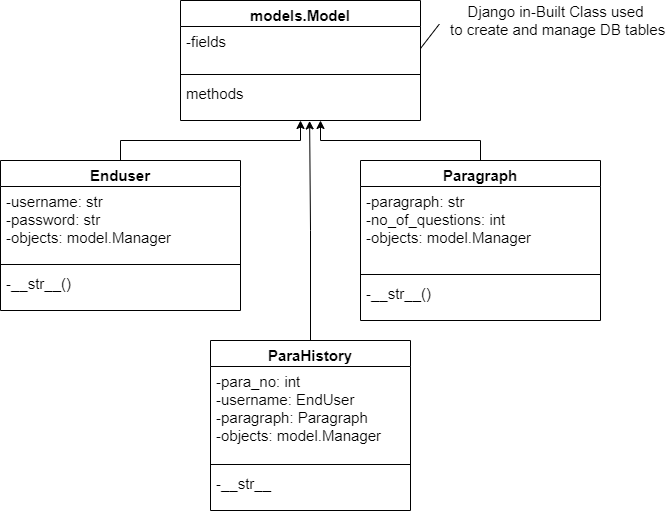

The diagram above was exported from draw.io. Its source (the exported page's mxGraphModel, read from the mxfile embedded in the PNG):
<mxGraphModel dx="1707" dy="987" grid="0" gridSize="10" guides="0" tooltips="1" connect="1" arrows="0" fold="1" page="1" pageScale="1" pageWidth="827" pageHeight="1169" math="0" shadow="0">
  <root>
    <mxCell id="Zo264OoowtmPlFWdWF7H-0" />
    <mxCell id="Zo264OoowtmPlFWdWF7H-1" parent="Zo264OoowtmPlFWdWF7H-0" />
    <mxCell id="Zo264OoowtmPlFWdWF7H-6" style="edgeStyle=orthogonalEdgeStyle;rounded=0;orthogonalLoop=1;jettySize=auto;html=1;exitX=0.5;exitY=0;exitDx=0;exitDy=0;entryX=0.5;entryY=1;entryDx=0;entryDy=0;fontSize=15;" edge="1" parent="Zo264OoowtmPlFWdWF7H-1" source="Zo264OoowtmPlFWdWF7H-7" target="Zo264OoowtmPlFWdWF7H-16">
      <mxGeometry relative="1" as="geometry" />
    </mxCell>
    <mxCell id="Zo264OoowtmPlFWdWF7H-7" value="Enduser" style="swimlane;fontStyle=1;align=center;verticalAlign=top;childLayout=stackLayout;horizontal=1;startSize=26;horizontalStack=0;resizeParent=1;resizeParentMax=0;resizeLast=0;collapsible=1;marginBottom=0;fontSize=15;" vertex="1" parent="Zo264OoowtmPlFWdWF7H-1">
      <mxGeometry x="100" y="620" width="240" height="150" as="geometry" />
    </mxCell>
    <mxCell id="Zo264OoowtmPlFWdWF7H-8" value="-username: str&#10;-password: str&#10;-objects: model.Manager" style="text;strokeColor=none;fillColor=none;align=left;verticalAlign=top;spacingLeft=4;spacingRight=4;overflow=hidden;rotatable=0;points=[[0,0.5],[1,0.5]];portConstraint=eastwest;fontSize=15;" vertex="1" parent="Zo264OoowtmPlFWdWF7H-7">
      <mxGeometry y="26" width="240" height="74" as="geometry" />
    </mxCell>
    <mxCell id="Zo264OoowtmPlFWdWF7H-9" value="" style="line;strokeWidth=1;fillColor=none;align=left;verticalAlign=middle;spacingTop=-1;spacingLeft=3;spacingRight=3;rotatable=0;labelPosition=right;points=[];portConstraint=eastwest;fontSize=15;" vertex="1" parent="Zo264OoowtmPlFWdWF7H-7">
      <mxGeometry y="100" width="240" height="8" as="geometry" />
    </mxCell>
    <mxCell id="Zo264OoowtmPlFWdWF7H-10" value="-__str__()" style="text;strokeColor=none;fillColor=none;align=left;verticalAlign=top;spacingLeft=4;spacingRight=4;overflow=hidden;rotatable=0;points=[[0,0.5],[1,0.5]];portConstraint=eastwest;fontSize=15;" vertex="1" parent="Zo264OoowtmPlFWdWF7H-7">
      <mxGeometry y="108" width="240" height="42" as="geometry" />
    </mxCell>
    <mxCell id="Zo264OoowtmPlFWdWF7H-11" style="edgeStyle=orthogonalEdgeStyle;rounded=0;orthogonalLoop=1;jettySize=auto;html=1;exitX=0.5;exitY=0;exitDx=0;exitDy=0;fontSize=15;" edge="1" parent="Zo264OoowtmPlFWdWF7H-1" source="Zo264OoowtmPlFWdWF7H-12">
      <mxGeometry relative="1" as="geometry">
        <mxPoint x="420" y="580" as="targetPoint" />
      </mxGeometry>
    </mxCell>
    <mxCell id="Zo264OoowtmPlFWdWF7H-12" value="Paragraph" style="swimlane;fontStyle=1;align=center;verticalAlign=top;childLayout=stackLayout;horizontal=1;startSize=26;horizontalStack=0;resizeParent=1;resizeParentMax=0;resizeLast=0;collapsible=1;marginBottom=0;fontSize=15;" vertex="1" parent="Zo264OoowtmPlFWdWF7H-1">
      <mxGeometry x="460" y="620" width="240" height="160" as="geometry" />
    </mxCell>
    <mxCell id="Zo264OoowtmPlFWdWF7H-13" value="-paragraph: str&#10;-no_of_questions: int&#10;-objects: model.Manager" style="text;strokeColor=none;fillColor=none;align=left;verticalAlign=top;spacingLeft=4;spacingRight=4;overflow=hidden;rotatable=0;points=[[0,0.5],[1,0.5]];portConstraint=eastwest;fontSize=15;" vertex="1" parent="Zo264OoowtmPlFWdWF7H-12">
      <mxGeometry y="26" width="240" height="84" as="geometry" />
    </mxCell>
    <mxCell id="Zo264OoowtmPlFWdWF7H-14" value="" style="line;strokeWidth=1;fillColor=none;align=left;verticalAlign=middle;spacingTop=-1;spacingLeft=3;spacingRight=3;rotatable=0;labelPosition=right;points=[];portConstraint=eastwest;fontSize=15;" vertex="1" parent="Zo264OoowtmPlFWdWF7H-12">
      <mxGeometry y="110" width="240" height="8" as="geometry" />
    </mxCell>
    <mxCell id="Zo264OoowtmPlFWdWF7H-15" value="-__str__()" style="text;strokeColor=none;fillColor=none;align=left;verticalAlign=top;spacingLeft=4;spacingRight=4;overflow=hidden;rotatable=0;points=[[0,0.5],[1,0.5]];portConstraint=eastwest;fontSize=15;" vertex="1" parent="Zo264OoowtmPlFWdWF7H-12">
      <mxGeometry y="118" width="240" height="42" as="geometry" />
    </mxCell>
    <mxCell id="Zo264OoowtmPlFWdWF7H-16" value="models.Model" style="swimlane;fontStyle=1;align=center;verticalAlign=top;childLayout=stackLayout;horizontal=1;startSize=26;horizontalStack=0;resizeParent=1;resizeParentMax=0;resizeLast=0;collapsible=1;marginBottom=0;fontSize=15;" vertex="1" parent="Zo264OoowtmPlFWdWF7H-1">
      <mxGeometry x="280" y="460" width="240" height="120" as="geometry" />
    </mxCell>
    <mxCell id="Zo264OoowtmPlFWdWF7H-17" value="-fields" style="text;strokeColor=none;fillColor=none;align=left;verticalAlign=top;spacingLeft=4;spacingRight=4;overflow=hidden;rotatable=0;points=[[0,0.5],[1,0.5]];portConstraint=eastwest;fontSize=15;" vertex="1" parent="Zo264OoowtmPlFWdWF7H-16">
      <mxGeometry y="26" width="240" height="44" as="geometry" />
    </mxCell>
    <mxCell id="Zo264OoowtmPlFWdWF7H-18" value="" style="line;strokeWidth=1;fillColor=none;align=left;verticalAlign=middle;spacingTop=-1;spacingLeft=3;spacingRight=3;rotatable=0;labelPosition=right;points=[];portConstraint=eastwest;fontSize=15;" vertex="1" parent="Zo264OoowtmPlFWdWF7H-16">
      <mxGeometry y="70" width="240" height="8" as="geometry" />
    </mxCell>
    <mxCell id="Zo264OoowtmPlFWdWF7H-19" value="methods" style="text;strokeColor=none;fillColor=none;align=left;verticalAlign=top;spacingLeft=4;spacingRight=4;overflow=hidden;rotatable=0;points=[[0,0.5],[1,0.5]];portConstraint=eastwest;fontSize=15;" vertex="1" parent="Zo264OoowtmPlFWdWF7H-16">
      <mxGeometry y="78" width="240" height="42" as="geometry" />
    </mxCell>
    <mxCell id="Zo264OoowtmPlFWdWF7H-28" style="edgeStyle=orthogonalEdgeStyle;rounded=0;orthogonalLoop=1;jettySize=auto;html=1;exitX=0.5;exitY=0;exitDx=0;exitDy=0;entryX=0.538;entryY=1.01;entryDx=0;entryDy=0;entryPerimeter=0;fontSize=15;" edge="1" parent="Zo264OoowtmPlFWdWF7H-1" source="Zo264OoowtmPlFWdWF7H-29" target="Zo264OoowtmPlFWdWF7H-19">
      <mxGeometry relative="1" as="geometry" />
    </mxCell>
    <mxCell id="Zo264OoowtmPlFWdWF7H-29" value="ParaHistory" style="swimlane;fontStyle=1;align=center;verticalAlign=top;childLayout=stackLayout;horizontal=1;startSize=26;horizontalStack=0;resizeParent=1;resizeParentMax=0;resizeLast=0;collapsible=1;marginBottom=0;fontSize=15;" vertex="1" parent="Zo264OoowtmPlFWdWF7H-1">
      <mxGeometry x="310" y="800" width="200" height="170" as="geometry" />
    </mxCell>
    <mxCell id="Zo264OoowtmPlFWdWF7H-30" value="-para_no: int&#10;-username: EndUser&#10;-paragraph: Paragraph&#10;-objects: model.Manager" style="text;strokeColor=none;fillColor=none;align=left;verticalAlign=top;spacingLeft=4;spacingRight=4;overflow=hidden;rotatable=0;points=[[0,0.5],[1,0.5]];portConstraint=eastwest;fontSize=15;" vertex="1" parent="Zo264OoowtmPlFWdWF7H-29">
      <mxGeometry y="26" width="200" height="94" as="geometry" />
    </mxCell>
    <mxCell id="Zo264OoowtmPlFWdWF7H-31" value="" style="line;strokeWidth=1;fillColor=none;align=left;verticalAlign=middle;spacingTop=-1;spacingLeft=3;spacingRight=3;rotatable=0;labelPosition=right;points=[];portConstraint=eastwest;fontSize=15;" vertex="1" parent="Zo264OoowtmPlFWdWF7H-29">
      <mxGeometry y="120" width="200" height="8" as="geometry" />
    </mxCell>
    <mxCell id="Zo264OoowtmPlFWdWF7H-32" value="-__str__" style="text;strokeColor=none;fillColor=none;align=left;verticalAlign=top;spacingLeft=4;spacingRight=4;overflow=hidden;rotatable=0;points=[[0,0.5],[1,0.5]];portConstraint=eastwest;fontSize=15;" vertex="1" parent="Zo264OoowtmPlFWdWF7H-29">
      <mxGeometry y="128" width="200" height="42" as="geometry" />
    </mxCell>
    <mxCell id="Zo264OoowtmPlFWdWF7H-33" value="Django in-Built Class used&lt;br&gt;&amp;nbsp;to create and manage DB tables" style="text;html=1;align=center;verticalAlign=middle;resizable=0;points=[];autosize=1;strokeColor=default;fillColor=none;fontSize=15;" vertex="1" parent="Zo264OoowtmPlFWdWF7H-1">
      <mxGeometry x="540" y="460" width="230" height="40" as="geometry" />
    </mxCell>
    <mxCell id="Zo264OoowtmPlFWdWF7H-34" style="edgeStyle=none;rounded=0;orthogonalLoop=1;jettySize=auto;html=1;exitX=1;exitY=0.5;exitDx=0;exitDy=0;entryX=-0.005;entryY=0.59;entryDx=0;entryDy=0;entryPerimeter=0;fontSize=15;endArrow=none;endFill=0;" edge="1" parent="Zo264OoowtmPlFWdWF7H-1" source="Zo264OoowtmPlFWdWF7H-17" target="Zo264OoowtmPlFWdWF7H-33">
      <mxGeometry relative="1" as="geometry" />
    </mxCell>
  </root>
</mxGraphModel>